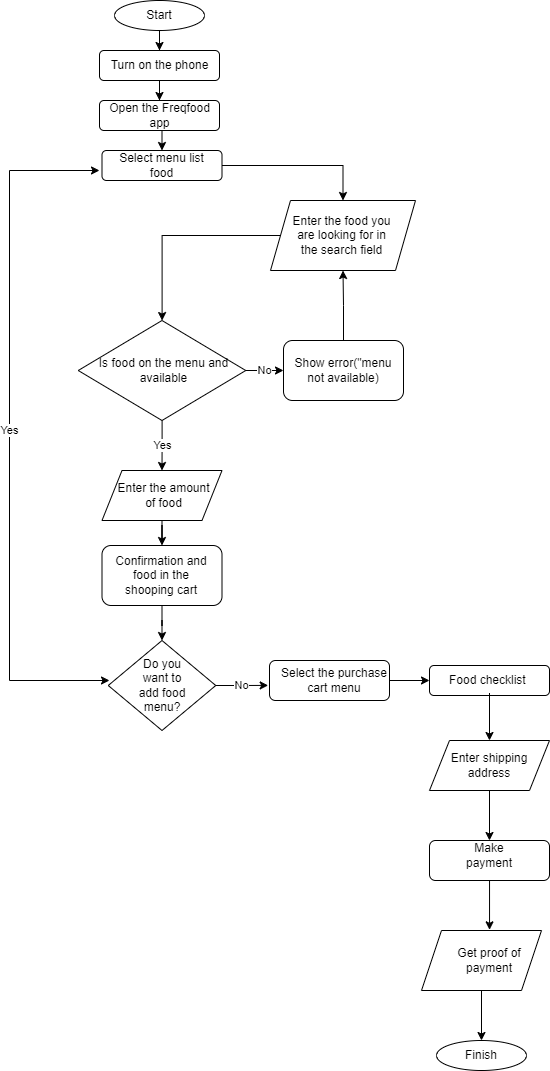

The diagram above was exported from draw.io. Its source (the exported page's mxGraphModel, read from the mxfile embedded in the PNG):
<mxGraphModel dx="782" dy="403" grid="1" gridSize="10" guides="1" tooltips="1" connect="1" arrows="1" fold="1" page="1" pageScale="1" pageWidth="827" pageHeight="1169" math="0" shadow="0">
  <root>
    <mxCell id="0" />
    <mxCell id="1" parent="0" />
    <mxCell id="7id1sipfHXAGGPVzqJpu-1" value="" style="ellipse;whiteSpace=wrap;html=1;" vertex="1" parent="1">
      <mxGeometry x="185" y="40" width="90" height="30" as="geometry" />
    </mxCell>
    <mxCell id="7id1sipfHXAGGPVzqJpu-2" style="edgeStyle=orthogonalEdgeStyle;rounded=0;orthogonalLoop=1;jettySize=auto;html=1;entryX=0.5;entryY=0;entryDx=0;entryDy=0;" edge="1" parent="1" source="7id1sipfHXAGGPVzqJpu-3" target="7id1sipfHXAGGPVzqJpu-5">
      <mxGeometry relative="1" as="geometry" />
    </mxCell>
    <mxCell id="7id1sipfHXAGGPVzqJpu-3" value="Start" style="text;html=1;strokeColor=none;fillColor=none;align=center;verticalAlign=middle;whiteSpace=wrap;rounded=0;labelBackgroundColor=none;labelBorderColor=none;" vertex="1" parent="1">
      <mxGeometry x="185" y="40" width="90" height="30" as="geometry" />
    </mxCell>
    <mxCell id="7id1sipfHXAGGPVzqJpu-4" style="edgeStyle=orthogonalEdgeStyle;rounded=0;orthogonalLoop=1;jettySize=auto;html=1;entryX=0.5;entryY=0;entryDx=0;entryDy=0;" edge="1" parent="1" source="7id1sipfHXAGGPVzqJpu-5" target="7id1sipfHXAGGPVzqJpu-8">
      <mxGeometry relative="1" as="geometry" />
    </mxCell>
    <mxCell id="7id1sipfHXAGGPVzqJpu-5" value="" style="rounded=1;whiteSpace=wrap;html=1;" vertex="1" parent="1">
      <mxGeometry x="170" y="90" width="120" height="30" as="geometry" />
    </mxCell>
    <mxCell id="7id1sipfHXAGGPVzqJpu-6" value="Turn on the phone" style="text;html=1;strokeColor=none;fillColor=none;align=center;verticalAlign=middle;whiteSpace=wrap;rounded=0;" vertex="1" parent="1">
      <mxGeometry x="177.5" y="100" width="105" height="10" as="geometry" />
    </mxCell>
    <mxCell id="7id1sipfHXAGGPVzqJpu-7" style="edgeStyle=orthogonalEdgeStyle;rounded=0;orthogonalLoop=1;jettySize=auto;html=1;exitX=0.5;exitY=1;exitDx=0;exitDy=0;entryX=0.5;entryY=0;entryDx=0;entryDy=0;" edge="1" parent="1" source="7id1sipfHXAGGPVzqJpu-8" target="7id1sipfHXAGGPVzqJpu-14">
      <mxGeometry relative="1" as="geometry" />
    </mxCell>
    <mxCell id="7id1sipfHXAGGPVzqJpu-8" value="" style="rounded=1;whiteSpace=wrap;html=1;" vertex="1" parent="1">
      <mxGeometry x="170" y="140" width="120" height="30" as="geometry" />
    </mxCell>
    <mxCell id="7id1sipfHXAGGPVzqJpu-9" value="Open the Freqfood app" style="text;html=1;strokeColor=none;fillColor=none;align=center;verticalAlign=middle;whiteSpace=wrap;rounded=0;" vertex="1" parent="1">
      <mxGeometry x="177.5" y="150" width="105" height="10" as="geometry" />
    </mxCell>
    <mxCell id="7id1sipfHXAGGPVzqJpu-10" style="edgeStyle=orthogonalEdgeStyle;rounded=0;orthogonalLoop=1;jettySize=auto;html=1;" edge="1" parent="1" source="7id1sipfHXAGGPVzqJpu-11" target="7id1sipfHXAGGPVzqJpu-18">
      <mxGeometry relative="1" as="geometry" />
    </mxCell>
    <mxCell id="7id1sipfHXAGGPVzqJpu-11" value="" style="shape=parallelogram;perimeter=parallelogramPerimeter;whiteSpace=wrap;html=1;fixedSize=1;" vertex="1" parent="1">
      <mxGeometry x="341" y="240" width="145" height="70" as="geometry" />
    </mxCell>
    <mxCell id="7id1sipfHXAGGPVzqJpu-12" value="Enter the food you are looking for in the search field" style="text;html=1;strokeColor=none;fillColor=none;align=center;verticalAlign=middle;whiteSpace=wrap;rounded=0;" vertex="1" parent="1">
      <mxGeometry x="360" y="260" width="105" height="30" as="geometry" />
    </mxCell>
    <mxCell id="7id1sipfHXAGGPVzqJpu-13" style="edgeStyle=orthogonalEdgeStyle;rounded=0;orthogonalLoop=1;jettySize=auto;html=1;entryX=0.5;entryY=0;entryDx=0;entryDy=0;" edge="1" parent="1" source="7id1sipfHXAGGPVzqJpu-14" target="7id1sipfHXAGGPVzqJpu-11">
      <mxGeometry relative="1" as="geometry" />
    </mxCell>
    <mxCell id="7id1sipfHXAGGPVzqJpu-14" value="" style="rounded=1;whiteSpace=wrap;html=1;" vertex="1" parent="1">
      <mxGeometry x="172.5" y="190" width="120" height="30" as="geometry" />
    </mxCell>
    <mxCell id="7id1sipfHXAGGPVzqJpu-15" value="Select menu list food" style="text;html=1;strokeColor=none;fillColor=none;align=center;verticalAlign=middle;whiteSpace=wrap;rounded=0;" vertex="1" parent="1">
      <mxGeometry x="180" y="200" width="105" height="10" as="geometry" />
    </mxCell>
    <mxCell id="7id1sipfHXAGGPVzqJpu-16" value="Yes" style="edgeStyle=orthogonalEdgeStyle;rounded=0;orthogonalLoop=1;jettySize=auto;html=1;entryX=0.5;entryY=0;entryDx=0;entryDy=0;" edge="1" parent="1" source="7id1sipfHXAGGPVzqJpu-18" target="7id1sipfHXAGGPVzqJpu-35">
      <mxGeometry relative="1" as="geometry" />
    </mxCell>
    <mxCell id="7id1sipfHXAGGPVzqJpu-17" value="No" style="edgeStyle=orthogonalEdgeStyle;rounded=0;orthogonalLoop=1;jettySize=auto;html=1;entryX=0;entryY=0.5;entryDx=0;entryDy=0;" edge="1" parent="1" source="7id1sipfHXAGGPVzqJpu-18" target="7id1sipfHXAGGPVzqJpu-38">
      <mxGeometry relative="1" as="geometry" />
    </mxCell>
    <mxCell id="7id1sipfHXAGGPVzqJpu-18" value="" style="rhombus;whiteSpace=wrap;html=1;" vertex="1" parent="1">
      <mxGeometry x="148.75" y="360" width="167.5" height="100" as="geometry" />
    </mxCell>
    <mxCell id="7id1sipfHXAGGPVzqJpu-19" value="Is food on the menu and available" style="text;html=1;strokeColor=none;fillColor=none;align=center;verticalAlign=middle;whiteSpace=wrap;rounded=0;" vertex="1" parent="1">
      <mxGeometry x="164" y="395" width="141" height="30" as="geometry" />
    </mxCell>
    <mxCell id="7id1sipfHXAGGPVzqJpu-41" style="edgeStyle=orthogonalEdgeStyle;rounded=0;orthogonalLoop=1;jettySize=auto;html=1;entryX=0.5;entryY=0;entryDx=0;entryDy=0;" edge="1" parent="1" source="7id1sipfHXAGGPVzqJpu-21" target="7id1sipfHXAGGPVzqJpu-40">
      <mxGeometry relative="1" as="geometry" />
    </mxCell>
    <mxCell id="7id1sipfHXAGGPVzqJpu-21" value="" style="rounded=1;whiteSpace=wrap;html=1;" vertex="1" parent="1">
      <mxGeometry x="172.5" y="585" width="120" height="60" as="geometry" />
    </mxCell>
    <mxCell id="7id1sipfHXAGGPVzqJpu-22" value="Confirmation and food in the shooping cart" style="text;html=1;strokeColor=none;fillColor=none;align=center;verticalAlign=middle;whiteSpace=wrap;rounded=0;" vertex="1" parent="1">
      <mxGeometry x="177.5" y="600" width="107.5" height="30" as="geometry" />
    </mxCell>
    <mxCell id="7id1sipfHXAGGPVzqJpu-34" style="edgeStyle=orthogonalEdgeStyle;rounded=0;orthogonalLoop=1;jettySize=auto;html=1;entryX=0.5;entryY=0;entryDx=0;entryDy=0;" edge="1" parent="1" source="7id1sipfHXAGGPVzqJpu-35" target="7id1sipfHXAGGPVzqJpu-21">
      <mxGeometry relative="1" as="geometry" />
    </mxCell>
    <mxCell id="7id1sipfHXAGGPVzqJpu-35" value="" style="shape=parallelogram;perimeter=parallelogramPerimeter;whiteSpace=wrap;html=1;fixedSize=1;" vertex="1" parent="1">
      <mxGeometry x="172.5" y="510" width="120" height="50" as="geometry" />
    </mxCell>
    <mxCell id="7id1sipfHXAGGPVzqJpu-36" value="Enter the amount of food" style="text;html=1;strokeColor=none;fillColor=none;align=center;verticalAlign=middle;whiteSpace=wrap;rounded=0;" vertex="1" parent="1">
      <mxGeometry x="186" y="520" width="97" height="30" as="geometry" />
    </mxCell>
    <mxCell id="7id1sipfHXAGGPVzqJpu-37" style="edgeStyle=orthogonalEdgeStyle;rounded=0;orthogonalLoop=1;jettySize=auto;html=1;entryX=0.5;entryY=1;entryDx=0;entryDy=0;" edge="1" parent="1" source="7id1sipfHXAGGPVzqJpu-38" target="7id1sipfHXAGGPVzqJpu-11">
      <mxGeometry relative="1" as="geometry" />
    </mxCell>
    <mxCell id="7id1sipfHXAGGPVzqJpu-38" value="" style="rounded=1;whiteSpace=wrap;html=1;" vertex="1" parent="1">
      <mxGeometry x="354" y="380" width="120" height="60" as="geometry" />
    </mxCell>
    <mxCell id="7id1sipfHXAGGPVzqJpu-39" value="Show error(&quot;menu not available)" style="text;html=1;strokeColor=none;fillColor=none;align=center;verticalAlign=middle;whiteSpace=wrap;rounded=0;" vertex="1" parent="1">
      <mxGeometry x="359" y="395" width="110" height="30" as="geometry" />
    </mxCell>
    <mxCell id="7id1sipfHXAGGPVzqJpu-50" value="No" style="edgeStyle=orthogonalEdgeStyle;rounded=0;orthogonalLoop=1;jettySize=auto;html=1;entryX=-0.011;entryY=0.622;entryDx=0;entryDy=0;entryPerimeter=0;" edge="1" parent="1" source="7id1sipfHXAGGPVzqJpu-40" target="7id1sipfHXAGGPVzqJpu-49">
      <mxGeometry relative="1" as="geometry" />
    </mxCell>
    <mxCell id="7id1sipfHXAGGPVzqJpu-40" value="" style="rhombus;whiteSpace=wrap;html=1;labelBackgroundColor=#7EA6E0;labelBorderColor=none;" vertex="1" parent="1">
      <mxGeometry x="178.75" y="680" width="107.5" height="90" as="geometry" />
    </mxCell>
    <mxCell id="7id1sipfHXAGGPVzqJpu-42" value="Do you want to add food menu?" style="text;html=1;strokeColor=none;fillColor=none;align=center;verticalAlign=middle;whiteSpace=wrap;rounded=0;labelBackgroundColor=none;labelBorderColor=none;" vertex="1" parent="1">
      <mxGeometry x="202.5" y="710" width="60" height="30" as="geometry" />
    </mxCell>
    <mxCell id="7id1sipfHXAGGPVzqJpu-49" value="" style="rounded=1;whiteSpace=wrap;html=1;labelBackgroundColor=none;labelBorderColor=none;" vertex="1" parent="1">
      <mxGeometry x="340" y="700" width="120" height="40" as="geometry" />
    </mxCell>
    <mxCell id="7id1sipfHXAGGPVzqJpu-53" style="edgeStyle=orthogonalEdgeStyle;rounded=0;orthogonalLoop=1;jettySize=auto;html=1;entryX=0;entryY=0.5;entryDx=0;entryDy=0;" edge="1" parent="1" source="7id1sipfHXAGGPVzqJpu-51" target="7id1sipfHXAGGPVzqJpu-52">
      <mxGeometry relative="1" as="geometry" />
    </mxCell>
    <mxCell id="7id1sipfHXAGGPVzqJpu-51" value="Select the purchase cart menu" style="text;html=1;strokeColor=none;fillColor=none;align=center;verticalAlign=middle;whiteSpace=wrap;rounded=0;labelBackgroundColor=none;labelBorderColor=none;" vertex="1" parent="1">
      <mxGeometry x="350" y="705" width="110" height="30" as="geometry" />
    </mxCell>
    <mxCell id="7id1sipfHXAGGPVzqJpu-52" value="" style="rounded=1;whiteSpace=wrap;html=1;labelBackgroundColor=none;labelBorderColor=none;" vertex="1" parent="1">
      <mxGeometry x="500" y="705" width="120" height="30" as="geometry" />
    </mxCell>
    <mxCell id="Jb6R3ypqkOA3jcANht3l-5" style="edgeStyle=orthogonalEdgeStyle;rounded=0;orthogonalLoop=1;jettySize=auto;html=1;entryX=0.5;entryY=0;entryDx=0;entryDy=0;" edge="1" parent="1" source="7id1sipfHXAGGPVzqJpu-54" target="Jb6R3ypqkOA3jcANht3l-1">
      <mxGeometry relative="1" as="geometry" />
    </mxCell>
    <mxCell id="7id1sipfHXAGGPVzqJpu-54" value="Food checklist&amp;nbsp;" style="text;html=1;strokeColor=none;fillColor=none;align=center;verticalAlign=middle;whiteSpace=wrap;rounded=0;labelBackgroundColor=none;labelBorderColor=none;" vertex="1" parent="1">
      <mxGeometry x="508" y="707.5" width="104" height="25" as="geometry" />
    </mxCell>
    <mxCell id="Jb6R3ypqkOA3jcANht3l-8" value="" style="edgeStyle=orthogonalEdgeStyle;rounded=0;orthogonalLoop=1;jettySize=auto;html=1;" edge="1" parent="1" source="Jb6R3ypqkOA3jcANht3l-1" target="Jb6R3ypqkOA3jcANht3l-7">
      <mxGeometry relative="1" as="geometry" />
    </mxCell>
    <mxCell id="Jb6R3ypqkOA3jcANht3l-1" value="" style="shape=parallelogram;perimeter=parallelogramPerimeter;whiteSpace=wrap;html=1;fixedSize=1;labelBackgroundColor=none;labelBorderColor=none;" vertex="1" parent="1">
      <mxGeometry x="500" y="780" width="120" height="50" as="geometry" />
    </mxCell>
    <mxCell id="Jb6R3ypqkOA3jcANht3l-6" value="Enter shipping address" style="text;html=1;strokeColor=none;fillColor=none;align=center;verticalAlign=middle;whiteSpace=wrap;rounded=0;labelBackgroundColor=none;labelBorderColor=none;" vertex="1" parent="1">
      <mxGeometry x="520" y="790" width="80" height="30" as="geometry" />
    </mxCell>
    <mxCell id="DZGMJ0p1lATYmS1gEwjh-4" style="edgeStyle=orthogonalEdgeStyle;rounded=0;orthogonalLoop=1;jettySize=auto;html=1;entryX=0.567;entryY=-0.011;entryDx=0;entryDy=0;entryPerimeter=0;" edge="1" parent="1" source="Jb6R3ypqkOA3jcANht3l-7" target="Jb6R3ypqkOA3jcANht3l-10">
      <mxGeometry relative="1" as="geometry" />
    </mxCell>
    <mxCell id="Jb6R3ypqkOA3jcANht3l-7" value="" style="rounded=1;whiteSpace=wrap;html=1;labelBackgroundColor=none;labelBorderColor=none;" vertex="1" parent="1">
      <mxGeometry x="500" y="880" width="120" height="40" as="geometry" />
    </mxCell>
    <mxCell id="Jb6R3ypqkOA3jcANht3l-9" value="Make payment" style="text;html=1;strokeColor=none;fillColor=none;align=center;verticalAlign=middle;whiteSpace=wrap;rounded=0;labelBackgroundColor=none;labelBorderColor=none;" vertex="1" parent="1">
      <mxGeometry x="530" y="880" width="60" height="30" as="geometry" />
    </mxCell>
    <mxCell id="Jb6R3ypqkOA3jcANht3l-21" style="edgeStyle=orthogonalEdgeStyle;rounded=0;orthogonalLoop=1;jettySize=auto;html=1;entryX=0.5;entryY=0;entryDx=0;entryDy=0;" edge="1" parent="1" source="Jb6R3ypqkOA3jcANht3l-10" target="Jb6R3ypqkOA3jcANht3l-20">
      <mxGeometry relative="1" as="geometry" />
    </mxCell>
    <mxCell id="Jb6R3ypqkOA3jcANht3l-10" value="" style="shape=parallelogram;perimeter=parallelogramPerimeter;whiteSpace=wrap;html=1;fixedSize=1;labelBackgroundColor=none;labelBorderColor=none;" vertex="1" parent="1">
      <mxGeometry x="492" y="970" width="120" height="60" as="geometry" />
    </mxCell>
    <mxCell id="Jb6R3ypqkOA3jcANht3l-18" value="Get proof of payment" style="text;html=1;strokeColor=none;fillColor=none;align=center;verticalAlign=middle;whiteSpace=wrap;rounded=0;labelBackgroundColor=none;labelBorderColor=none;" vertex="1" parent="1">
      <mxGeometry x="516" y="985" width="88" height="30" as="geometry" />
    </mxCell>
    <mxCell id="Jb6R3ypqkOA3jcANht3l-19" value="" style="ellipse;whiteSpace=wrap;html=1;" vertex="1" parent="1">
      <mxGeometry x="507" y="1080" width="90" height="30" as="geometry" />
    </mxCell>
    <mxCell id="Jb6R3ypqkOA3jcANht3l-20" value="Finish" style="text;html=1;strokeColor=none;fillColor=none;align=center;verticalAlign=middle;whiteSpace=wrap;rounded=0;labelBackgroundColor=none;labelBorderColor=none;" vertex="1" parent="1">
      <mxGeometry x="507" y="1080" width="90" height="30" as="geometry" />
    </mxCell>
    <mxCell id="Jb6R3ypqkOA3jcANht3l-22" value="Yes" style="endArrow=classic;startArrow=classic;html=1;rounded=0;" edge="1" parent="1">
      <mxGeometry width="50" height="50" relative="1" as="geometry">
        <mxPoint x="170" y="210" as="sourcePoint" />
        <mxPoint x="180" y="720" as="targetPoint" />
        <Array as="points">
          <mxPoint x="80" y="210" />
          <mxPoint x="80" y="720" />
        </Array>
      </mxGeometry>
    </mxCell>
  </root>
</mxGraphModel>